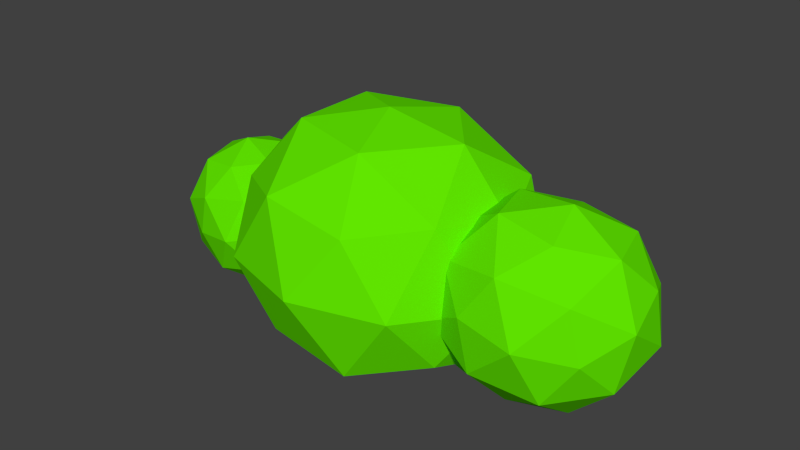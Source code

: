# Source: bush1.blend  (saved by Blender 2.76.0; exported with 4.5.12 LTS)
import bpy
from mathutils import Matrix  # noqa: F401  (used for matrix-valued properties, if any)

bpy.ops.wm.read_factory_settings(use_empty=True)
scene = bpy.context.scene
scene.name = 'Scene'

# ---- collections
col_collection_1 = bpy.data.collections.new('Collection 1'); scene.collection.children.link(col_collection_1)

# ---- materials (node trees are filled in below, after node groups)
mat_bubushcmplete = bpy.data.materials.new('bubushcmplete')
mat_bubushcmplete.alpha_threshold = 0.0
mat_bubushcmplete.use_transparent_shadow = False
mat_bubushcmplete.diffuse_color = (0.1206, 0.8, 0.0, 1.0)
mat_bubushcmplete.roughness = 0.5
mat_bubushcmplete.specular_intensity = 0.0

# ---- material node trees

# ---- world
world_world = bpy.data.worlds.new('World'); scene.world = world_world
world_world.color = (0.05088, 0.05088, 0.05088)
world_world.use_sun_shadow = False
world_world.sun_shadow_jitter_overblur = 0.0
world_world.cycles.sampling_method = 'MANUAL'
world_world.cycles.sample_map_resolution = 256

# ---- meshes
me_icosphere_001 = bpy.data.meshes.new('Icosphere.001')
me_icosphere_001.from_pydata([(0.0, 0.0, -0.6871), (0.8173, -0.5257, -0.4472), (-0.3122, -0.8506, -0.4472), (-1.01, 0.0, -0.4472), (-0.3122, 0.8506, -0.4472), (0.8173, 0.5257, -0.4472), (0.3122, -0.8506, 0.4472), (-0.8173, -0.5257, 0.4472), (-0.8173, 0.5257, 0.4472), (0.3122, 0.8506, 0.4472), (1.01, 0.0, 0.4472), (0.0, 0.0, 1.0), (-1.275, 0.2952, -0.5881), (-1.099, -0.2701, -0.6108), (-1.682, -0.08289, -0.4968), (-1.71, 0.4013, -0.1727), (-1.144, 0.5133, -0.08639), (-0.7663, 0.09838, -0.3571), (-1.424, -0.5133, -0.2094), (-1.802, -0.09838, 0.06133), (-1.469, 0.2701, 0.315), (-0.8863, 0.08289, 0.201), (-0.8583, -0.4013, -0.1231), (-1.293, -0.2952, 0.2923), (1.286, -0.396, -0.5506), (1.84, -0.4666, -0.03806), (1.074, -0.6455, 0.09061), (0.6007, -0.1771, -0.2462), (1.074, 0.2913, -0.5831), (1.84, 0.1124, -0.4544), (1.498, -0.2913, 0.5831), (0.7315, -0.1124, 0.4544), (0.7315, 0.4666, 0.03806), (1.498, 0.6455, -0.09061), (1.971, 0.1771, 0.2462), (1.286, 0.396, 0.5506), (-0.1885, -0.5302, -0.6872), (0.5035, -0.3349, -0.6931), (0.3065, -0.8403, -0.5736), (0.9654, 0.0, -0.5667), (0.5035, 0.3349, -0.6931), (-0.6304, 0.0, -0.6971), (-0.7895, -0.5101, -0.5697), (-0.1885, 0.5302, -0.6872), (-0.7895, 0.5101, -0.5697), (0.3065, 0.8403, -0.5736), (1.107, -0.3282, -0.01403), (1.107, 0.3282, -0.01403), (-0.001687, -1.056, -0.01868), (0.6853, -0.8532, -0.02281), (-1.107, -0.3242, -0.0198), (-0.6833, -0.8566, -0.01321), (-0.6833, 0.8566, -0.01321), (-1.107, 0.3242, -0.0198), (0.6853, 0.8532, -0.02281), (-0.001686, 1.056, -0.01868), (0.8045, -0.5206, 0.5562), (-0.313, -0.8593, 0.5598), (-0.9827, 0.0, 0.5535), (-0.313, 0.8593, 0.5598), (0.8045, 0.5206, 0.5562), (0.1868, -0.5242, 0.8897), (0.6229, -1.575e-09, 0.8988), (-0.4981, -0.3304, 0.8952), (-0.4981, 0.3304, 0.8952), (0.1868, 0.5242, 0.8897), (-1.522, 0.1287, -0.6342), (-1.169, 0.01567, -0.7065), (-1.418, -0.2193, -0.6549), (-0.8613, -0.09854, -0.5589), (-0.96, 0.2473, -0.5471), (-1.541, 0.4313, -0.4375), (-1.786, 0.1961, -0.3813), (-1.19, 0.4961, -0.3813), (-1.457, 0.561, -0.1301), (-0.8744, 0.3829, -0.2403), (-0.918, -0.4082, -0.4123), (-0.713, -0.181, -0.2559), (-1.616, -0.3681, -0.4013), (-1.263, -0.4778, -0.4713), (-1.855, 0.181, -0.03989), (-1.843, -0.1178, -0.2345), (-1.305, 0.4778, 0.1755), (-1.65, 0.4082, 0.1165), (-0.7256, 0.1178, -0.0613), (-0.952, 0.3681, 0.1055), (-1.111, -0.561, -0.1656), (-1.694, -0.3829, -0.05549), (-1.707, 0.09854, 0.2631), (-1.15, 0.2193, 0.3591), (-0.7822, -0.1961, 0.08555), (-1.378, -0.4961, 0.08551), (-1.027, -0.4313, 0.1417), (-1.608, -0.2473, 0.2513), (-1.399, -0.01567, 0.4107), (-1.047, -0.1287, 0.3384), (1.159, -0.6409, -0.2823), (1.624, -0.5364, -0.3621), (1.498, -0.6948, 0.03208), (1.952, -0.2192, -0.3048), (1.624, -0.1726, -0.6238), (0.8634, -0.3559, -0.4949), (0.7402, -0.5069, -0.1001), (1.159, -0.06371, -0.6975), (0.7402, 0.06642, -0.5124), (1.498, 0.2515, -0.6485), (2.033, -0.1772, 0.1301), (2.033, 0.1798, -0.1266), (1.286, -0.5784, 0.416), (1.748, -0.47, 0.3335), (0.5386, -0.1798, 0.1266), (0.8237, -0.4658, 0.3395), (0.8237, 0.47, -0.3335), (0.5386, 0.1772, -0.1301), (1.748, 0.4658, -0.3395), (1.286, 0.5784, -0.416), (1.831, -0.06642, 0.5124), (1.074, -0.2515, 0.6485), (0.6194, 0.2192, 0.3048), (1.074, 0.6948, -0.03208), (1.831, 0.5069, 0.1001), (1.413, 0.06371, 0.6975), (1.708, 0.3559, 0.4949), (0.9481, 0.1726, 0.6238), (0.9481, 0.5364, 0.3621), (1.413, 0.6409, 0.2823)], [], [(0, 37, 36), (1, 37, 39), (0, 36, 41), (0, 41, 43), (0, 43, 40), (1, 39, 46), (2, 38, 48), (3, 42, 50), (4, 44, 52), (5, 45, 54), (1, 46, 49), (2, 48, 51), (3, 50, 53), (4, 52, 55), (5, 54, 47), (6, 56, 61), (7, 57, 63), (8, 58, 64), (9, 59, 65), (10, 60, 62), (12, 67, 66), (13, 67, 69), (12, 66, 71), (12, 71, 73), (12, 73, 70), (13, 69, 76), (14, 68, 78), (15, 72, 80), (16, 74, 82), (17, 75, 84), (13, 76, 79), (14, 78, 81), (15, 80, 83), (16, 82, 85), (17, 84, 77), (18, 86, 91), (19, 87, 93), (20, 88, 94), (21, 89, 95), (22, 90, 92), (24, 97, 96), (25, 97, 99), (24, 96, 101), (24, 101, 103), (24, 103, 100), (25, 99, 106), (26, 98, 108), (27, 102, 110), (28, 104, 112), (29, 105, 114), (25, 106, 109), (26, 108, 111), (27, 110, 113), (28, 112, 115), (29, 114, 107), (30, 116, 121), (31, 117, 123), (32, 118, 124), (33, 119, 125), (34, 120, 122), (122, 125, 35), (122, 120, 125), (120, 33, 125), (125, 124, 35), (125, 119, 124), (119, 32, 124), (124, 123, 35), (124, 118, 123), (118, 31, 123), (123, 121, 35), (123, 117, 121), (117, 30, 121), (121, 122, 35), (121, 116, 122), (116, 34, 122), (107, 120, 34), (107, 114, 120), (114, 33, 120), (115, 119, 33), (115, 112, 119), (112, 32, 119), (113, 118, 32), (113, 110, 118), (110, 31, 118), (111, 117, 31), (111, 108, 117), (108, 30, 117), (109, 116, 30), (109, 106, 116), (106, 34, 116), (114, 115, 33), (114, 105, 115), (105, 28, 115), (112, 113, 32), (112, 104, 113), (104, 27, 113), (110, 111, 31), (110, 102, 111), (102, 26, 111), (108, 109, 30), (108, 98, 109), (98, 25, 109), (106, 107, 34), (106, 99, 107), (99, 29, 107), (100, 105, 29), (100, 103, 105), (103, 28, 105), (103, 104, 28), (103, 101, 104), (101, 27, 104), (101, 102, 27), (101, 96, 102), (96, 26, 102), (99, 100, 29), (99, 97, 100), (97, 24, 100), (96, 98, 26), (96, 97, 98), (97, 25, 98), (92, 95, 23), (92, 90, 95), (90, 21, 95), (95, 94, 23), (95, 89, 94), (89, 20, 94), (94, 93, 23), (94, 88, 93), (88, 19, 93), (93, 91, 23), (93, 87, 91), (87, 18, 91), (91, 92, 23), (91, 86, 92), (86, 22, 92), (77, 90, 22), (77, 84, 90), (84, 21, 90), (85, 89, 21), (85, 82, 89), (82, 20, 89), (83, 88, 20), (83, 80, 88), (80, 19, 88), (81, 87, 19), (81, 78, 87), (78, 18, 87), (79, 86, 18), (79, 76, 86), (76, 22, 86), (84, 85, 21), (84, 75, 85), (75, 16, 85), (82, 83, 20), (82, 74, 83), (74, 15, 83), (80, 81, 19), (80, 72, 81), (72, 14, 81), (78, 79, 18), (78, 68, 79), (68, 13, 79), (76, 77, 22), (76, 69, 77), (69, 17, 77), (70, 75, 17), (70, 73, 75), (73, 16, 75), (73, 74, 16), (73, 71, 74), (71, 15, 74), (71, 72, 15), (71, 66, 72), (66, 14, 72), (69, 70, 17), (69, 67, 70), (67, 12, 70), (66, 68, 14), (66, 67, 68), (67, 13, 68), (62, 65, 11), (62, 60, 65), (60, 9, 65), (65, 64, 11), (65, 59, 64), (59, 8, 64), (64, 63, 11), (64, 58, 63), (58, 7, 63), (63, 61, 11), (63, 57, 61), (57, 6, 61), (61, 62, 11), (61, 56, 62), (56, 10, 62), (47, 60, 10), (47, 54, 60), (54, 9, 60), (55, 59, 9), (55, 52, 59), (52, 8, 59), (53, 58, 8), (53, 50, 58), (50, 7, 58), (51, 57, 7), (51, 48, 57), (48, 6, 57), (49, 56, 6), (49, 46, 56), (46, 10, 56), (54, 55, 9), (54, 45, 55), (45, 4, 55), (52, 53, 8), (52, 44, 53), (44, 3, 53), (50, 51, 7), (50, 42, 51), (42, 2, 51), (48, 49, 6), (48, 38, 49), (38, 1, 49), (46, 47, 10), (46, 39, 47), (39, 5, 47), (40, 45, 5), (40, 43, 45), (43, 4, 45), (43, 44, 4), (43, 41, 44), (41, 3, 44), (41, 42, 3), (41, 36, 42), (36, 2, 42), (39, 40, 5), (39, 37, 40), (37, 0, 40), (36, 38, 2), (36, 37, 38), (37, 1, 38)])
me_icosphere_001.materials.append(mat_bubushcmplete)
me_icosphere_001.use_remesh_preserve_volume = False
me_icosphere_001.use_remesh_preserve_attributes = False
me_icosphere_001.use_mirror_vertex_groups = False
me_icosphere_001.update()

# ---- objects
ob_icosphere = bpy.data.objects.new('Icosphere', me_icosphere_001)

# ---- transforms, parenting, visibility, modifiers, constraints
ob_icosphere.location = (0.5118, 0.2621, 0.728)
ob_icosphere.lineart.crease_threshold = 0.0

# ---- collection membership
col_collection_1.objects.link(ob_icosphere)

# ---- scene / render settings (as saved in the file)
scene.frame_start = 1; scene.frame_end = 250; scene.frame_set(1)
scene.render.engine = 'BLENDER_EEVEE_NEXT'
scene.render.resolution_percentage = 50
scene.render.dither_intensity = 0.0
scene.cycles.use_denoising = False
scene.cycles.samples = 10
scene.cycles.sampling_pattern = 'TABULATED_SOBOL'
scene.cycles.light_sampling_threshold = 0.0
scene.cycles.use_adaptive_sampling = False
scene.cycles.use_light_tree = False
scene.cycles.blur_glossy = 0.0
scene.cycles.pixel_filter_type = 'GAUSSIAN'
scene.cycles.sample_clamp_indirect = 0.0
scene.view_settings.view_transform = 'Standard'
bpy.context.view_layer.update()

# ---- added for rendering (the .blend has no active camera and no usable light): camera, sun
cam_auto = bpy.data.cameras.new('AutoCamera')
cam_auto.lens = 50.0
cam_auto.sensor_width = 36.0
cam_auto.clip_end = 1000.0
ob_auto_camera = bpy.data.objects.new('AutoCamera', cam_auto)
scene.collection.objects.link(ob_auto_camera)
ob_auto_camera.location = (4.98902, -5.00382, 4.3854)
ob_auto_camera.rotation_euler = (1.09748, -7.21219e-08, 0.694738)
scene.camera = ob_auto_camera
light_auto_sun = bpy.data.lights.new('AutoSun', 'SUN')
light_auto_sun.energy = 3.0
light_auto_sun.angle = 0.0523599
ob_auto_sun = bpy.data.objects.new('AutoSun', light_auto_sun)
scene.collection.objects.link(ob_auto_sun)
ob_auto_sun.rotation_euler = (0.872665, 0.174533, 0.523599)
bpy.context.view_layer.update()
